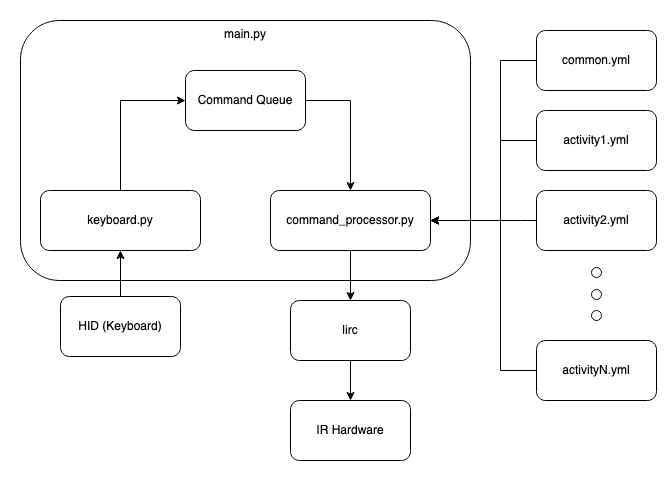

The diagram above was exported from draw.io. Its source (the exported page's mxGraphModel, read from the mxfile embedded in the PNG):
<mxGraphModel dx="1610" dy="982" grid="1" gridSize="10" guides="1" tooltips="1" connect="1" arrows="1" fold="1" page="1" pageScale="1" pageWidth="850" pageHeight="1100" math="0" shadow="0">
  <root>
    <mxCell id="0" />
    <mxCell id="1" parent="0" />
    <mxCell id="qIXu0Z4iOcuNC142-mYw-34" value="" style="rounded=0;whiteSpace=wrap;html=1;strokeColor=none;" vertex="1" parent="1">
      <mxGeometry x="100" y="60" width="670" height="480" as="geometry" />
    </mxCell>
    <mxCell id="qIXu0Z4iOcuNC142-mYw-3" value="main.py" style="rounded=1;whiteSpace=wrap;html=1;align=center;verticalAlign=top;" vertex="1" parent="1">
      <mxGeometry x="120" y="80" width="450" height="260" as="geometry" />
    </mxCell>
    <mxCell id="qIXu0Z4iOcuNC142-mYw-13" style="rounded=0;orthogonalLoop=1;jettySize=auto;html=1;exitX=0.5;exitY=0;exitDx=0;exitDy=0;entryX=0;entryY=0.5;entryDx=0;entryDy=0;edgeStyle=orthogonalEdgeStyle;" edge="1" parent="1" source="qIXu0Z4iOcuNC142-mYw-1" target="qIXu0Z4iOcuNC142-mYw-9">
      <mxGeometry relative="1" as="geometry" />
    </mxCell>
    <mxCell id="qIXu0Z4iOcuNC142-mYw-1" value="keyboard.py" style="rounded=1;whiteSpace=wrap;html=1;" vertex="1" parent="1">
      <mxGeometry x="140" y="250" width="160" height="60" as="geometry" />
    </mxCell>
    <mxCell id="qIXu0Z4iOcuNC142-mYw-17" style="edgeStyle=orthogonalEdgeStyle;rounded=0;orthogonalLoop=1;jettySize=auto;html=1;exitX=0.5;exitY=1;exitDx=0;exitDy=0;entryX=0.5;entryY=0;entryDx=0;entryDy=0;" edge="1" parent="1" source="qIXu0Z4iOcuNC142-mYw-2" target="qIXu0Z4iOcuNC142-mYw-15">
      <mxGeometry relative="1" as="geometry" />
    </mxCell>
    <mxCell id="qIXu0Z4iOcuNC142-mYw-2" value="command_processor.py" style="rounded=1;whiteSpace=wrap;html=1;" vertex="1" parent="1">
      <mxGeometry x="370" y="250" width="160" height="60" as="geometry" />
    </mxCell>
    <mxCell id="qIXu0Z4iOcuNC142-mYw-7" style="edgeStyle=orthogonalEdgeStyle;rounded=0;orthogonalLoop=1;jettySize=auto;html=1;exitX=0.5;exitY=0;exitDx=0;exitDy=0;entryX=0.5;entryY=1;entryDx=0;entryDy=0;" edge="1" parent="1" source="qIXu0Z4iOcuNC142-mYw-6" target="qIXu0Z4iOcuNC142-mYw-1">
      <mxGeometry relative="1" as="geometry" />
    </mxCell>
    <mxCell id="qIXu0Z4iOcuNC142-mYw-6" value="HID (Keyboard)" style="rounded=1;whiteSpace=wrap;html=1;" vertex="1" parent="1">
      <mxGeometry x="160" y="356" width="120" height="60" as="geometry" />
    </mxCell>
    <mxCell id="qIXu0Z4iOcuNC142-mYw-14" style="edgeStyle=orthogonalEdgeStyle;rounded=0;orthogonalLoop=1;jettySize=auto;html=1;exitX=1;exitY=0.5;exitDx=0;exitDy=0;entryX=0.5;entryY=0;entryDx=0;entryDy=0;" edge="1" parent="1" source="qIXu0Z4iOcuNC142-mYw-9" target="qIXu0Z4iOcuNC142-mYw-2">
      <mxGeometry relative="1" as="geometry" />
    </mxCell>
    <mxCell id="qIXu0Z4iOcuNC142-mYw-9" value="Command Queue" style="rounded=1;whiteSpace=wrap;html=1;" vertex="1" parent="1">
      <mxGeometry x="285" y="130" width="120" height="60" as="geometry" />
    </mxCell>
    <mxCell id="qIXu0Z4iOcuNC142-mYw-18" style="edgeStyle=orthogonalEdgeStyle;rounded=0;orthogonalLoop=1;jettySize=auto;html=1;exitX=0.5;exitY=1;exitDx=0;exitDy=0;entryX=0.5;entryY=0;entryDx=0;entryDy=0;" edge="1" parent="1" source="qIXu0Z4iOcuNC142-mYw-15" target="qIXu0Z4iOcuNC142-mYw-16">
      <mxGeometry relative="1" as="geometry" />
    </mxCell>
    <mxCell id="qIXu0Z4iOcuNC142-mYw-15" value="lirc" style="rounded=1;whiteSpace=wrap;html=1;" vertex="1" parent="1">
      <mxGeometry x="390" y="360" width="120" height="60" as="geometry" />
    </mxCell>
    <mxCell id="qIXu0Z4iOcuNC142-mYw-16" value="IR Hardware" style="rounded=1;whiteSpace=wrap;html=1;" vertex="1" parent="1">
      <mxGeometry x="390" y="460" width="120" height="60" as="geometry" />
    </mxCell>
    <mxCell id="qIXu0Z4iOcuNC142-mYw-26" style="edgeStyle=orthogonalEdgeStyle;rounded=0;orthogonalLoop=1;jettySize=auto;html=1;exitX=0;exitY=0.5;exitDx=0;exitDy=0;entryX=1;entryY=0.5;entryDx=0;entryDy=0;" edge="1" parent="1" source="qIXu0Z4iOcuNC142-mYw-19" target="qIXu0Z4iOcuNC142-mYw-2">
      <mxGeometry relative="1" as="geometry">
        <Array as="points">
          <mxPoint x="600" y="120" />
          <mxPoint x="600" y="280" />
        </Array>
      </mxGeometry>
    </mxCell>
    <mxCell id="qIXu0Z4iOcuNC142-mYw-19" value="common.yml" style="rounded=1;whiteSpace=wrap;html=1;" vertex="1" parent="1">
      <mxGeometry x="636" y="90" width="120" height="60" as="geometry" />
    </mxCell>
    <mxCell id="qIXu0Z4iOcuNC142-mYw-27" style="edgeStyle=orthogonalEdgeStyle;rounded=0;orthogonalLoop=1;jettySize=auto;html=1;exitX=0;exitY=0.5;exitDx=0;exitDy=0;entryX=1;entryY=0.5;entryDx=0;entryDy=0;" edge="1" parent="1" source="qIXu0Z4iOcuNC142-mYw-20" target="qIXu0Z4iOcuNC142-mYw-2">
      <mxGeometry relative="1" as="geometry">
        <mxPoint x="600" y="280" as="targetPoint" />
        <Array as="points">
          <mxPoint x="600" y="200" />
          <mxPoint x="600" y="280" />
        </Array>
      </mxGeometry>
    </mxCell>
    <mxCell id="qIXu0Z4iOcuNC142-mYw-20" value="activity1.yml" style="rounded=1;whiteSpace=wrap;html=1;" vertex="1" parent="1">
      <mxGeometry x="636" y="170" width="120" height="60" as="geometry" />
    </mxCell>
    <mxCell id="qIXu0Z4iOcuNC142-mYw-28" style="edgeStyle=orthogonalEdgeStyle;rounded=0;orthogonalLoop=1;jettySize=auto;html=1;exitX=0;exitY=0.5;exitDx=0;exitDy=0;entryX=1;entryY=0.5;entryDx=0;entryDy=0;" edge="1" parent="1" source="qIXu0Z4iOcuNC142-mYw-21" target="qIXu0Z4iOcuNC142-mYw-2">
      <mxGeometry relative="1" as="geometry">
        <mxPoint x="600" y="280" as="targetPoint" />
        <Array as="points">
          <mxPoint x="620" y="280" />
          <mxPoint x="620" y="280" />
        </Array>
      </mxGeometry>
    </mxCell>
    <mxCell id="qIXu0Z4iOcuNC142-mYw-21" value="activity2.yml" style="rounded=1;whiteSpace=wrap;html=1;" vertex="1" parent="1">
      <mxGeometry x="636" y="250" width="120" height="60" as="geometry" />
    </mxCell>
    <mxCell id="qIXu0Z4iOcuNC142-mYw-29" style="edgeStyle=orthogonalEdgeStyle;rounded=0;orthogonalLoop=1;jettySize=auto;html=1;exitX=0;exitY=0.5;exitDx=0;exitDy=0;entryX=1;entryY=0.5;entryDx=0;entryDy=0;" edge="1" parent="1" source="qIXu0Z4iOcuNC142-mYw-22" target="qIXu0Z4iOcuNC142-mYw-2">
      <mxGeometry relative="1" as="geometry">
        <Array as="points">
          <mxPoint x="600" y="430" />
          <mxPoint x="600" y="280" />
        </Array>
      </mxGeometry>
    </mxCell>
    <mxCell id="qIXu0Z4iOcuNC142-mYw-22" value="activityN.yml" style="rounded=1;whiteSpace=wrap;html=1;" vertex="1" parent="1">
      <mxGeometry x="636" y="400" width="120" height="60" as="geometry" />
    </mxCell>
    <mxCell id="qIXu0Z4iOcuNC142-mYw-23" value="" style="ellipse;whiteSpace=wrap;html=1;aspect=fixed;" vertex="1" parent="1">
      <mxGeometry x="691" y="327" width="10" height="10" as="geometry" />
    </mxCell>
    <mxCell id="qIXu0Z4iOcuNC142-mYw-24" value="" style="ellipse;whiteSpace=wrap;html=1;aspect=fixed;" vertex="1" parent="1">
      <mxGeometry x="691" y="370" width="10" height="10" as="geometry" />
    </mxCell>
    <mxCell id="qIXu0Z4iOcuNC142-mYw-25" value="" style="ellipse;whiteSpace=wrap;html=1;aspect=fixed;" vertex="1" parent="1">
      <mxGeometry x="691" y="349" width="10" height="10" as="geometry" />
    </mxCell>
  </root>
</mxGraphModel>